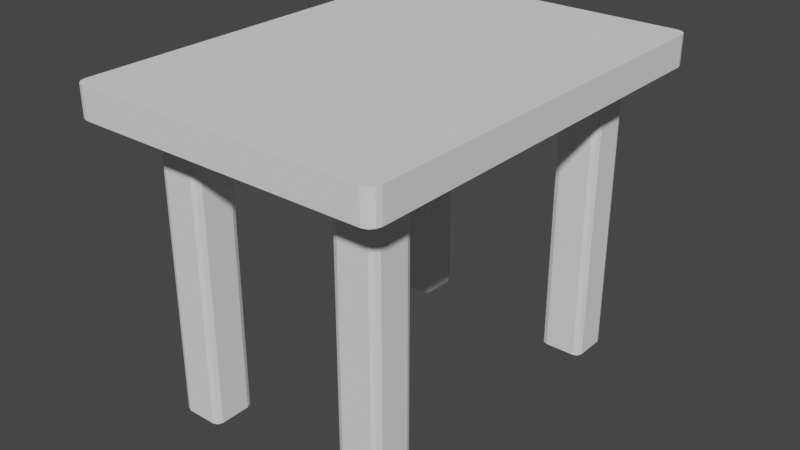 # Source: table_rec100.blend  (saved by Blender 3.4.6; exported with 4.5.12 LTS)
import bpy
from mathutils import Matrix  # noqa: F401  (used for matrix-valued properties, if any)

bpy.ops.wm.read_factory_settings(use_empty=True)
scene = bpy.context.scene
scene.name = 'Scene'

# ---- collections
col_collection = bpy.data.collections.new('Collection'); scene.collection.children.link(col_collection)

# ---- world
world_world = bpy.data.worlds.new('World'); scene.world = world_world
world_world.use_nodes = True; world_world.node_tree.nodes.clear()
_N = world_world.node_tree.nodes; _L = world_world.node_tree.links
n0 = _N.new('ShaderNodeOutputWorld'); n0.name = 'World Output'; n0.location = (300, 300)
n1 = _N.new('ShaderNodeBackground'); n1.name = 'Background'; n1.location = (10, 300)
n1.inputs[0].default_value = (0.05088, 0.05088, 0.05088, 1.0)
_L.new(n1.outputs[0], n0.inputs[0])
n0.is_active_output = True
world_world.color = (0.05088, 0.05088, 0.05088)
world_world.use_sun_shadow = False
world_world.sun_shadow_jitter_overblur = 0.0

# ---- meshes
me_x = bpy.data.meshes.new('Куб')
me_x.from_pydata([(-0.2548, -0.3998, -0.0798), (-0.2698, -0.3848, -0.0798), (-0.2654, -0.3954, -0.0798), (-0.2698, -0.3848, -0.02982), (-0.2548, -0.3998, -0.02982), (-0.2654, -0.3954, -0.02982), (-0.2698, 0.3854, -0.0798), (-0.2548, 0.4004, -0.0798), (-0.2654, 0.396, -0.0798), (-0.2548, 0.4004, -0.02982), (-0.2698, 0.3854, -0.02982), (-0.2654, 0.396, -0.02982), (0.2706, -0.3848, -0.0798), (0.2556, -0.3998, -0.0798), (0.2662, -0.3954, -0.0798), (0.2556, -0.3998, -0.02982), (0.2706, -0.3848, -0.02982), (0.2662, -0.3954, -0.02982), (0.2556, 0.4004, -0.0798), (0.2706, 0.3854, -0.0798), (0.2662, 0.396, -0.0798), (0.2706, 0.3854, -0.02982), (0.2556, 0.4004, -0.02982), (0.2662, 0.396, -0.02982), (-0.2548, -0.3998, -0.6998), (-0.2698, -0.3848, -0.6998), (-0.2654, -0.3954, -0.6998), (-0.2698, -0.3848, -0.0798), (-0.2548, -0.3998, -0.0798), (-0.2654, -0.3954, -0.0798), (-0.2698, -0.3148, -0.6998), (-0.2548, -0.2998, -0.6998), (-0.2654, -0.3042, -0.6998), (-0.2548, -0.2998, -0.0798), (-0.2698, -0.3148, -0.0798), (-0.2654, -0.3042, -0.0798), (-0.1698, -0.3848, -0.6998), (-0.1848, -0.3998, -0.6998), (-0.1742, -0.3954, -0.6998), (-0.1848, -0.3998, -0.0798), (-0.1698, -0.3848, -0.0798), (-0.1742, -0.3954, -0.0798), (-0.1848, -0.2998, -0.6998), (-0.1698, -0.3148, -0.6998), (-0.1742, -0.3042, -0.6998), (-0.1698, -0.3148, -0.0798), (-0.1848, -0.2998, -0.0798), (-0.1742, -0.3042, -0.0798), (-0.2548, 0.3003, -0.6996), (-0.2698, 0.3153, -0.6996), (-0.2654, 0.3047, -0.6996), (-0.2698, 0.3153, -0.0798), (-0.2548, 0.3003, -0.0798), (-0.2654, 0.3047, -0.0798), (-0.2698, 0.3853, -0.6996), (-0.2548, 0.4003, -0.6996), (-0.2654, 0.3959, -0.6996), (-0.2548, 0.4003, -0.0798), (-0.2698, 0.3853, -0.0798), (-0.2654, 0.3959, -0.0798), (-0.1698, 0.3153, -0.6996), (-0.1848, 0.3003, -0.6996), (-0.1742, 0.3047, -0.6996), (-0.1848, 0.3003, -0.0798), (-0.1698, 0.3153, -0.0798), (-0.1742, 0.3047, -0.0798), (-0.1848, 0.4003, -0.6996), (-0.1698, 0.3853, -0.6996), (-0.1742, 0.3959, -0.6996), (-0.1698, 0.3853, -0.0798), (-0.1848, 0.4003, -0.0798), (-0.1742, 0.3959, -0.0798), (0.1856, -0.3998, -0.7), (0.1706, -0.3848, -0.7), (0.175, -0.3954, -0.7), (0.1706, -0.3848, -0.07979), (0.1856, -0.3998, -0.07979), (0.175, -0.3954, -0.07979), (0.1706, -0.3148, -0.7), (0.1856, -0.2998, -0.7), (0.175, -0.3042, -0.7), (0.1856, -0.2998, -0.07979), (0.1706, -0.3148, -0.07979), (0.175, -0.3042, -0.07979), (0.2706, -0.3848, -0.7), (0.2556, -0.3998, -0.7), (0.2662, -0.3954, -0.7), (0.2556, -0.3998, -0.07979), (0.2706, -0.3848, -0.07979), (0.2662, -0.3954, -0.07979), (0.2556, -0.2998, -0.7), (0.2706, -0.3148, -0.7), (0.2662, -0.3042, -0.7), (0.2706, -0.3148, -0.07979), (0.2556, -0.2998, -0.07979), (0.2662, -0.3042, -0.07979), (0.1856, 0.3003, -0.6996), (0.1706, 0.3153, -0.6996), (0.175, 0.3047, -0.6996), (0.1706, 0.3153, -0.07979), (0.1856, 0.3003, -0.07979), (0.175, 0.3047, -0.07979), (0.1706, 0.3853, -0.6996), (0.1856, 0.4003, -0.6996), (0.175, 0.3959, -0.6996), (0.1856, 0.4003, -0.07979), (0.1706, 0.3853, -0.07979), (0.175, 0.3959, -0.07979), (0.2706, 0.3153, -0.6996), (0.2556, 0.3003, -0.6996), (0.2662, 0.3047, -0.6996), (0.2556, 0.3003, -0.07979), (0.2706, 0.3153, -0.07979), (0.2662, 0.3047, -0.07979), (0.2556, 0.4003, -0.6996), (0.2706, 0.3853, -0.6996), (0.2662, 0.3959, -0.6996), (0.2706, 0.3853, -0.07979), (0.2556, 0.4003, -0.07979), (0.2662, 0.3959, -0.07979), (-0.3399, -0.5007, -0.03066), (-0.3635, -0.4753, -0.03066), (-0.3517, -0.4973, -0.03066), (-0.3603, -0.488, -0.03066), (-0.3635, -0.4753, 0.0393), (-0.3399, -0.5007, 0.0393), (-0.3603, -0.488, 0.0393), (-0.3517, -0.4973, 0.0393), (-0.3635, 0.4644, -0.03066), (-0.3399, 0.4898, -0.03066), (-0.3603, 0.4771, -0.03066), (-0.3517, 0.4864, -0.03066), (-0.3399, 0.4898, 0.0393), (-0.3635, 0.4644, 0.0393), (-0.3517, 0.4864, 0.0393), (-0.3603, 0.4771, 0.0393), (0.354, -0.4753, -0.03066), (0.3304, -0.5007, -0.03066), (0.3509, -0.488, -0.03066), (0.3422, -0.4973, -0.03066), (0.3304, -0.5007, 0.0393), (0.354, -0.4753, 0.0393), (0.3422, -0.4973, 0.0393), (0.3509, -0.488, 0.0393), (0.3304, 0.4898, -0.03066), (0.354, 0.4644, -0.03066), (0.3422, 0.4864, -0.03066), (0.3509, 0.4771, -0.03066), (0.354, 0.4644, 0.0393), (0.3304, 0.4898, 0.0393), (0.3509, 0.4771, 0.0393), (0.3422, 0.4864, 0.0393)], [], [(13, 15, 4, 0), (19, 21, 16, 12), (30, 32, 31, 42, 44, 43, 36, 38, 37, 24, 26, 25), (21, 23, 22, 9, 11, 10, 3, 5, 4, 15, 17, 16), (1, 3, 10, 6), (7, 9, 22, 18), (37, 39, 28, 24), (43, 45, 40, 36), (54, 56, 55, 66, 68, 67, 60, 62, 61, 48, 50, 49), (45, 47, 46, 33, 35, 34, 27, 29, 28, 39, 41, 40), (25, 27, 34, 30), (31, 33, 46, 42), (61, 63, 52, 48), (67, 69, 64, 60), (78, 80, 79, 90, 92, 91, 84, 86, 85, 72, 74, 73), (69, 71, 70, 57, 59, 58, 51, 53, 52, 63, 65, 64), (49, 51, 58, 54), (55, 57, 70, 66), (85, 87, 76, 72), (91, 93, 88, 84), (102, 104, 103, 114, 116, 115, 108, 110, 109, 96, 98, 97), (93, 95, 94, 81, 83, 82, 75, 77, 76, 87, 89, 88), (73, 75, 82, 78), (79, 81, 94, 90), (109, 111, 100, 96), (115, 117, 112, 108), (117, 119, 118, 105, 107, 106, 99, 101, 100, 111, 113, 112), (97, 99, 106, 102), (103, 105, 118, 114), (0, 4, 5, 2), (2, 5, 3, 1), (9, 7, 8, 11), (11, 8, 6, 10), (21, 19, 20, 23), (23, 20, 18, 22), (15, 13, 14, 17), (17, 14, 12, 16), (24, 28, 29, 26), (26, 29, 27, 25), (33, 31, 32, 35), (35, 32, 30, 34), (45, 43, 44, 47), (47, 44, 42, 46), (39, 37, 38, 41), (41, 38, 36, 40), (48, 52, 53, 50), (50, 53, 51, 49), (57, 55, 56, 59), (59, 56, 54, 58), (69, 67, 68, 71), (71, 68, 66, 70), (63, 61, 62, 65), (65, 62, 60, 64), (72, 76, 77, 74), (74, 77, 75, 73), (81, 79, 80, 83), (83, 80, 78, 82), (93, 91, 92, 95), (95, 92, 90, 94), (87, 85, 86, 89), (89, 86, 84, 88), (96, 100, 101, 98), (98, 101, 99, 97), (105, 103, 104, 107), (107, 104, 102, 106), (117, 115, 116, 119), (119, 116, 114, 118), (111, 109, 110, 113), (113, 110, 108, 112), (6, 8, 7, 18, 20, 19, 12, 14, 13, 0, 2, 1), (137, 140, 125, 120), (145, 148, 141, 136), (148, 150, 151, 149, 132, 134, 135, 133, 124, 126, 127, 125, 140, 142, 143, 141), (121, 124, 133, 128), (129, 132, 149, 144), (120, 125, 127, 122), (122, 127, 126, 123), (123, 126, 124, 121), (132, 129, 131, 134), (134, 131, 130, 135), (135, 130, 128, 133), (148, 145, 147, 150), (150, 147, 146, 151), (151, 146, 144, 149), (140, 137, 139, 142), (142, 139, 138, 143), (143, 138, 136, 141), (128, 130, 131, 129, 144, 146, 147, 145, 136, 138, 139, 137, 120, 122, 123, 121)])
_uv = me_x.uv_layers.new(name='UVКарта')
_uv.uv.foreach_set('vector', [0.375, 0.7542, 0.625, 0.7542, 0.625, 0.9958, 0.375, 0.9958, 0.375, 0.5019, 0.625, 0.5019, 0.625, 0.7481, 0.375, 0.7481, 0.125, 0.5375, 0.136, 0.511, 0.1625, 0.5, 0.3375, 0.5, 0.364, 0.511, 0.375, 0.5375, 0.375, 0.7125, 0.364, 0.739, 0.3375, 0.75, 0.1625, 0.75, 0.136, 0.739, 0.125, 0.7125, 0.625, 0.5019, 0.6262, 0.5005, 0.6292, 0.5, 0.8708, 0.5, 0.8738, 0.5005, 0.875, 0.5019, 0.875, 0.7481, 0.8738, 0.7495, 0.8708, 0.75, 0.6292, 0.75, 0.6262, 0.7495, 0.625, 0.7481, 0.375, 0.001875, 0.625, 0.001875, 0.625, 0.2481, 0.375, 0.2481, 0.375, 0.2542, 0.625, 0.2542, 0.625, 0.4958, 0.375, 0.4958, 0.375, 0.7875, 0.625, 0.7875, 0.625, 0.9625, 0.375, 0.9625, 0.375, 0.5375, 0.625, 0.5375, 0.625, 0.7125, 0.375, 0.7125, 0.125, 0.5375, 0.136, 0.511, 0.1625, 0.5, 0.3375, 0.5, 0.364, 0.511, 0.375, 0.5375, 0.375, 0.7125, 0.364, 0.739, 0.3375, 0.75, 0.1625, 0.75, 0.136, 0.739, 0.125, 0.7125, 0.625, 0.5375, 0.636, 0.511, 0.6625, 0.5, 0.8375, 0.5, 0.864, 0.511, 0.875, 0.5375, 0.875, 0.7125, 0.864, 0.739, 0.8375, 0.75, 0.6625, 0.75, 0.636, 0.739, 0.625, 0.7125, 0.375, 0.0375, 0.625, 0.0375, 0.625, 0.2125, 0.375, 0.2125, 0.375, 0.2875, 0.625, 0.2875, 0.625, 0.4625, 0.375, 0.4625, 0.375, 0.7875, 0.625, 0.7875, 0.625, 0.9625, 0.375, 0.9625, 0.375, 0.5375, 0.625, 0.5375, 0.625, 0.7125, 0.375, 0.7125, 0.125, 0.5375, 0.136, 0.511, 0.1625, 0.5, 0.3375, 0.5, 0.364, 0.511, 0.375, 0.5375, 0.375, 0.7125, 0.364, 0.739, 0.3375, 0.75, 0.1625, 0.75, 0.136, 0.739, 0.125, 0.7125, 0.625, 0.5375, 0.636, 0.511, 0.6625, 0.5, 0.8375, 0.5, 0.864, 0.511, 0.875, 0.5375, 0.875, 0.7125, 0.864, 0.739, 0.8375, 0.75, 0.6625, 0.75, 0.636, 0.739, 0.625, 0.7125, 0.375, 0.0375, 0.625, 0.0375, 0.625, 0.2125, 0.375, 0.2125, 0.375, 0.2875, 0.625, 0.2875, 0.625, 0.4625, 0.375, 0.4625, 0.375, 0.7875, 0.625, 0.7875, 0.625, 0.9625, 0.375, 0.9625, 0.375, 0.5375, 0.625, 0.5375, 0.625, 0.7125, 0.375, 0.7125, 0.125, 0.5375, 0.136, 0.511, 0.1625, 0.5, 0.3375, 0.5, 0.364, 0.511, 0.375, 0.5375, 0.375, 0.7125, 0.364, 0.739, 0.3375, 0.75, 0.1625, 0.75, 0.136, 0.739, 0.125, 0.7125, 0.625, 0.5375, 0.636, 0.511, 0.6625, 0.5, 0.8375, 0.5, 0.864, 0.511, 0.875, 0.5375, 0.875, 0.7125, 0.864, 0.739, 0.8375, 0.75, 0.6625, 0.75, 0.636, 0.739, 0.625, 0.7125, 0.375, 0.0375, 0.625, 0.0375, 0.625, 0.2125, 0.375, 0.2125, 0.375, 0.2875, 0.625, 0.2875, 0.625, 0.4625, 0.375, 0.4625, 0.375, 0.7875, 0.625, 0.7875, 0.625, 0.9625, 0.375, 0.9625, 0.375, 0.5375, 0.625, 0.5375, 0.625, 0.7125, 0.375, 0.7125, 0.625, 0.5375, 0.636, 0.511, 0.6625, 0.5, 0.8375, 0.5, 0.864, 0.511, 0.875, 0.5375, 0.875, 0.7125, 0.864, 0.739, 0.8375, 0.75, 0.6625, 0.75, 0.636, 0.739, 0.625, 0.7125, 0.375, 0.0375, 0.625, 0.0375, 0.625, 0.2125, 0.375, 0.2125, 0.375, 0.2875, 0.625, 0.2875, 0.625, 0.4625, 0.375, 0.4625, 0.375, 0.9958, 0.625, 0.9958, 0.625, 1.0, 0.375, 1.0, 0.375, 0.0, 0.625, 0.0, 0.625, 0.001875, 0.375, 0.001875, 0.625, 0.2542, 0.375, 0.2542, 0.375, 0.25, 0.625, 0.25, 0.625, 0.25, 0.375, 0.25, 0.375, 0.2481, 0.625, 0.2481, 0.625, 0.5019, 0.375, 0.5019, 0.375, 0.5, 0.625, 0.5, 0.625, 0.5, 0.375, 0.5, 0.375, 0.4958, 0.625, 0.4958, 0.625, 0.7542, 0.375, 0.7542, 0.375, 0.75, 0.625, 0.75, 0.625, 0.75, 0.375, 0.75, 0.375, 0.7481, 0.625, 0.7481, 0.375, 0.9625, 0.625, 0.9625, 0.625, 1.0, 0.375, 1.0, 0.375, 0.0, 0.625, 0.0, 0.625, 0.0375, 0.375, 0.0375, 0.625, 0.2875, 0.375, 0.2875, 0.375, 0.25, 0.625, 0.25, 0.625, 0.25, 0.375, 0.25, 0.375, 0.2125, 0.625, 0.2125, 0.625, 0.5375, 0.375, 0.5375, 0.375, 0.5, 0.625, 0.5, 0.625, 0.5, 0.375, 0.5, 0.375, 0.4625, 0.625, 0.4625, 0.625, 0.7875, 0.375, 0.7875, 0.375, 0.75, 0.625, 0.75, 0.625, 0.75, 0.375, 0.75, 0.375, 0.7125, 0.625, 0.7125, 0.375, 0.9625, 0.625, 0.9625, 0.625, 1.0, 0.375, 1.0, 0.375, 0.0, 0.625, 0.0, 0.625, 0.0375, 0.375, 0.0375, 0.625, 0.2875, 0.375, 0.2875, 0.375, 0.25, 0.625, 0.25, 0.625, 0.25, 0.375, 0.25, 0.375, 0.2125, 0.625, 0.2125, 0.625, 0.5375, 0.375, 0.5375, 0.375, 0.5, 0.625, 0.5, 0.625, 0.5, 0.375, 0.5, 0.375, 0.4625, 0.625, 0.4625, 0.625, 0.7875, 0.375, 0.7875, 0.375, 0.75, 0.625, 0.75, 0.625, 0.75, 0.375, 0.75, 0.375, 0.7125, 0.625, 0.7125, 0.375, 0.9625, 0.625, 0.9625, 0.625, 1.0, 0.375, 1.0, 0.375, 0.0, 0.625, 0.0, 0.625, 0.0375, 0.375, 0.0375, 0.625, 0.2875, 0.375, 0.2875, 0.375, 0.25, 0.625, 0.25, 0.625, 0.25, 0.375, 0.25, 0.375, 0.2125, 0.625, 0.2125, 0.625, 0.5375, 0.375, 0.5375, 0.375, 0.5, 0.625, 0.5, 0.625, 0.5, 0.375, 0.5, 0.375, 0.4625, 0.625, 0.4625, 0.625, 0.7875, 0.375, 0.7875, 0.375, 0.75, 0.625, 0.75, 0.625, 0.75, 0.375, 0.75, 0.375, 0.7125, 0.625, 0.7125, 0.375, 0.9625, 0.625, 0.9625, 0.625, 1.0, 0.375, 1.0, 0.375, 0.0, 0.625, 0.0, 0.625, 0.0375, 0.375, 0.0375, 0.625, 0.2875, 0.375, 0.2875, 0.375, 0.25, 0.625, 0.25, 0.625, 0.25, 0.375, 0.25, 0.375, 0.2125, 0.625, 0.2125, 0.625, 0.5375, 0.375, 0.5375, 0.375, 0.5, 0.625, 0.5, 0.625, 0.5, 0.375, 0.5, 0.375, 0.4625, 0.625, 0.4625, 0.625, 0.7875, 0.375, 0.7875, 0.375, 0.75, 0.625, 0.75, 0.625, 0.75, 0.375, 0.75, 0.375, 0.7125, 0.625, 0.7125, 0.125, 0.5019, 0.1262, 0.5005, 0.1292, 0.5, 0.3708, 0.5, 0.3738, 0.5005, 0.375, 0.5019, 0.375, 0.7481, 0.3738, 0.7495, 0.3708, 0.75, 0.1292, 0.75, 0.1262, 0.7495, 0.125, 0.7481, 0.375, 0.7575, 0.625, 0.7575, 0.625, 0.9925, 0.375, 0.9925, 0.375, 0.5054, 0.625, 0.5054, 0.625, 0.7446, 0.375, 0.7446, 0.625, 0.5054, 0.626, 0.5027, 0.6288, 0.5007, 0.6325, 0.5, 0.8675, 0.5, 0.8712, 0.5007, 0.874, 0.5027, 0.875, 0.5054, 0.875, 0.7446, 0.874, 0.7473, 0.8712, 0.7493, 0.8675, 0.75, 0.6325, 0.75, 0.6288, 0.7493, 0.626, 0.7473, 0.625, 0.7446, 0.375, 0.005357, 0.625, 0.005357, 0.625, 0.2446, 0.375, 0.2446, 0.375, 0.2575, 0.625, 0.2575, 0.625, 0.4925, 0.375, 0.4925, 0.375, 0.9925, 0.625, 0.9925, 0.625, 1.0, 0.375, 1.0, 0.375, 0.0, 0.625, 0.0, 0.625, 0.002679, 0.375, 0.002679, 0.375, 0.002679, 0.625, 0.002679, 0.625, 0.005357, 0.375, 0.005357, 0.625, 0.2575, 0.375, 0.2575, 0.375, 0.2538, 0.625, 0.2538, 0.625, 0.2538, 0.375, 0.2538, 0.375, 0.2473, 0.625, 0.2473, 0.625, 0.2473, 0.375, 0.2473, 0.375, 0.2446, 0.625, 0.2446, 0.625, 0.5054, 0.375, 0.5054, 0.375, 0.5027, 0.625, 0.5027, 0.625, 0.5027, 0.375, 0.5027, 0.375, 0.4962, 0.625, 0.4962, 0.625, 0.4962, 0.375, 0.4962, 0.375, 0.4925, 0.625, 0.4925, 0.625, 0.7575, 0.375, 0.7575, 0.375, 0.7538, 0.625, 0.7538, 0.625, 0.7538, 0.375, 0.7538, 0.375, 0.7473, 0.625, 0.7473, 0.625, 0.7473, 0.375, 0.7473, 0.375, 0.7446, 0.625, 0.7446, 0.125, 0.5054, 0.126, 0.5027, 0.1288, 0.5007, 0.1325, 0.5, 0.3675, 0.5, 0.3712, 0.5007, 0.374, 0.5027, 0.375, 0.5054, 0.375, 0.7446, 0.374, 0.7473, 0.3712, 0.7493, 0.3675, 0.75, 0.1325, 0.75, 0.1288, 0.7493, 0.126, 0.7473, 0.125, 0.7446])
me_x.update()

# ---- objects
ob_x = bpy.data.objects.new('Куб', me_x)

# ---- transforms, parenting, visibility, modifiers, constraints
ob_x.location = (0.0, 0.0, 0.7)

# ---- collection membership
col_collection.objects.link(ob_x)

# ---- scene / render settings (as saved in the file)
scene.frame_start = 1; scene.frame_end = 250; scene.frame_set(1)
scene.render.engine = 'BLENDER_EEVEE_NEXT'
scene.cycles.sampling_pattern = 'TABULATED_SOBOL'
scene.cycles.use_light_tree = False
scene.view_settings.view_transform = 'Filmic'
bpy.context.view_layer.update()

# ---- added for rendering (the .blend has no active camera and no usable light): camera, sun
cam_auto = bpy.data.cameras.new('AutoCamera')
cam_auto.lens = 50.0
cam_auto.sensor_width = 36.0
cam_auto.clip_end = 1000.0
ob_auto_camera = bpy.data.objects.new('AutoCamera', cam_auto)
scene.collection.objects.link(ob_auto_camera)
ob_auto_camera.location = (1.31763, -1.59225, 1.42751)
ob_auto_camera.rotation_euler = (1.09748, -7.21219e-08, 0.694738)
scene.camera = ob_auto_camera
light_auto_sun = bpy.data.lights.new('AutoSun', 'SUN')
light_auto_sun.energy = 3.0
light_auto_sun.angle = 0.0523599
ob_auto_sun = bpy.data.objects.new('AutoSun', light_auto_sun)
scene.collection.objects.link(ob_auto_sun)
ob_auto_sun.rotation_euler = (0.872665, 0.174533, 0.523599)
bpy.context.view_layer.update()
